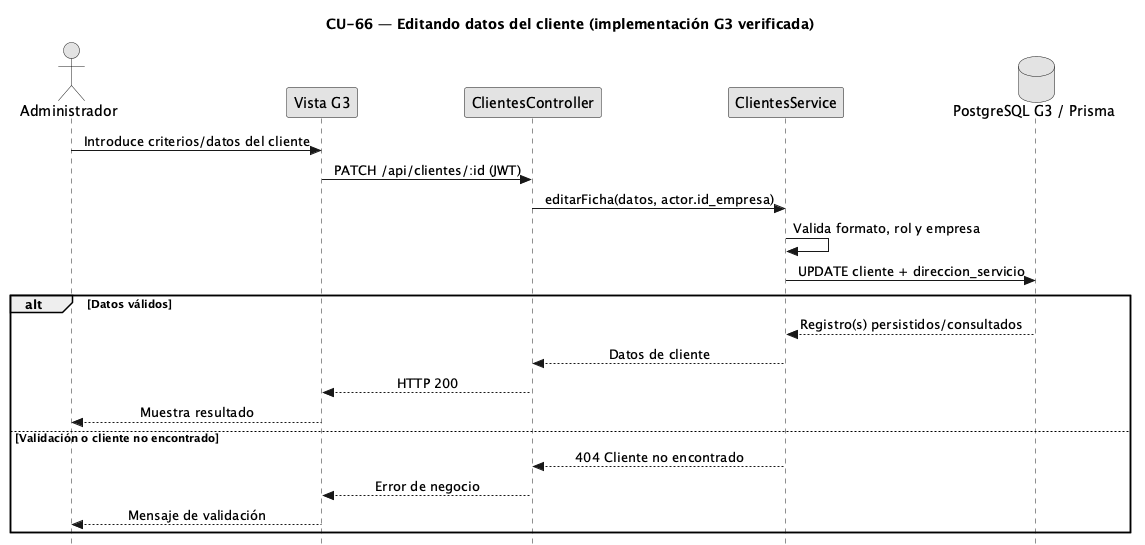

The diagram above was rendered by PlantUML. Its source (embedded in the PNG):
@startuml
skinparam style strictuml
skinparam monochrome true
skinparam shadowing false
skinparam sequenceMessageAlign center
hide footbox
title CU-66 — Editando datos del cliente (implementación G3 verificada)
actor Administrador
participant "Vista G3" as V
participant "ClientesController" as C
participant "ClientesService" as S
database "PostgreSQL G3 / Prisma" as DB
Administrador -> V : Introduce criterios/datos del cliente
V -> C : PATCH /api/clientes/:id (JWT)
C -> S : editarFicha(datos, actor.id_empresa)
S -> S : Valida formato, rol y empresa
S -> DB : UPDATE cliente + direccion_servicio
alt Datos válidos
DB --> S : Registro(s) persistidos/consultados
S --> C : Datos de cliente
C --> V : HTTP 200
V --> Administrador : Muestra resultado
else Validación o cliente no encontrado
S --> C : 404 Cliente no encontrado
C --> V : Error de negocio
V --> Administrador : Mensaje de validación
end
@enduml